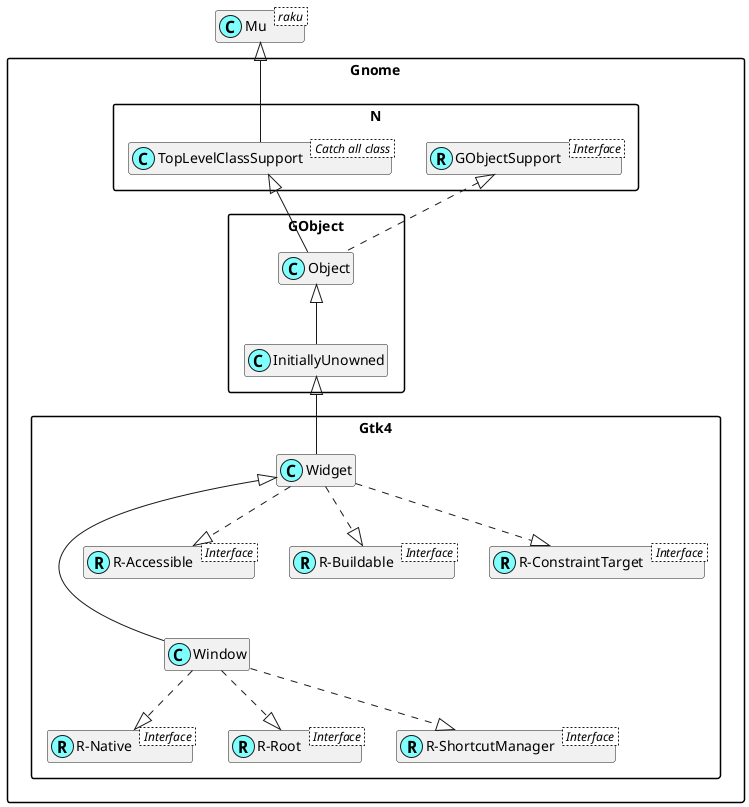

The diagram above was rendered by PlantUML. Its source (embedded in the PNG):
@startuml
'scale 0.8

skinparam packageStyle rectangle
skinparam stereotypeCBackgroundColor #80ffff
set namespaceSeparator ::
hide members

class Mu < raku >

class Gnome::N::TopLevelClassSupport < Catch all class >
Mu <|-- Gnome::N::TopLevelClassSupport

Interface Gnome::N::GObjectSupport < Interface >
class Gnome::N::GObjectSupport <<(R,#80ffff)>>

Interface Gnome::Gtk4::R-Native < Interface >
class "Gnome::Gtk4::R-Native" <<(R,#80ffff)>>
Gnome::Gtk4::Window ..|> "Gnome::Gtk4::R-Native"

Interface Gnome::Gtk4::R-Root < Interface >
class "Gnome::Gtk4::R-Root" <<(R,#80ffff)>>
Gnome::Gtk4::Window ..|> "Gnome::Gtk4::R-Root"

Interface Gnome::Gtk4::R-ShortcutManager < Interface >
class "Gnome::Gtk4::R-ShortcutManager" <<(R,#80ffff)>>
Gnome::Gtk4::Window ..|> "Gnome::Gtk4::R-ShortcutManager"
Gnome::Gtk4::Widget <|--- Gnome::Gtk4::Window

Interface Gnome::Gtk4::R-Accessible < Interface >
class "Gnome::Gtk4::R-Accessible" <<(R,#80ffff)>>
Gnome::Gtk4::Widget ..|> "Gnome::Gtk4::R-Accessible"

Interface Gnome::Gtk4::R-Buildable < Interface >
class "Gnome::Gtk4::R-Buildable" <<(R,#80ffff)>>
Gnome::Gtk4::Widget ..|> "Gnome::Gtk4::R-Buildable"

Interface Gnome::Gtk4::R-ConstraintTarget < Interface >
class "Gnome::Gtk4::R-ConstraintTarget" <<(R,#80ffff)>>
Gnome::Gtk4::Widget ..|> "Gnome::Gtk4::R-ConstraintTarget"
Gnome::GObject::InitiallyUnowned <|-- Gnome::Gtk4::Widget
Gnome::GObject::Object <|-- Gnome::GObject::InitiallyUnowned
Gnome::N::TopLevelClassSupport <|-- Gnome::GObject::Object
Gnome::N::GObjectSupport <|. Gnome::GObject::Object

@enduml